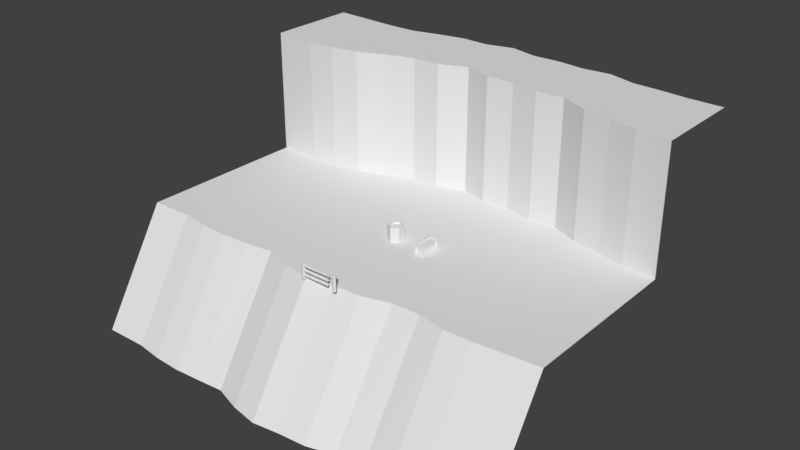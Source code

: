 # Source: world.blend  (saved by Blender 2.77.0; exported with 4.5.12 LTS)
import bpy
from mathutils import Matrix  # noqa: F401  (used for matrix-valued properties, if any)

bpy.ops.wm.read_factory_settings(use_empty=True)
scene = bpy.context.scene
scene.name = 'Scene'

# ---- collections
col_collection_1 = bpy.data.collections.new('Collection 1'); scene.collection.children.link(col_collection_1)

# ---- materials (node trees are filled in below, after node groups)
mat_grass = bpy.data.materials.new('Grass')
mat_grass.alpha_threshold = 0.0
mat_grass.use_transparent_shadow = False
mat_grass.roughness = 0.5
mat_rock = bpy.data.materials.new('Rock')
mat_rock.alpha_threshold = 0.0
mat_rock.use_transparent_shadow = False
mat_rock.roughness = 0.5

# ---- material node trees

# ---- world
world_world = bpy.data.worlds.new('World'); scene.world = world_world
world_world.color = (0.05088, 0.05088, 0.05088)
world_world.use_sun_shadow = False
world_world.sun_shadow_jitter_overblur = 0.0
world_world.cycles.sampling_method = 'MANUAL'

# ---- meshes
me_cylinder_002 = bpy.data.meshes.new('Cylinder.002')
me_cylinder_002.from_pydata([(0.0, 0.7, -1.265), (0.0, 0.7, 0.0), (0.6062, 0.35, -1.265), (0.6062, 0.35, 0.0), (0.6062, -0.35, -1.265), (0.6062, -0.35, 0.0), (-6.12e-08, -0.7, -1.265), (-6.12e-08, -0.7, 0.0), (-0.6062, -0.35, -1.265), (-0.6062, -0.35, 0.0), (-0.6062, 0.35, -1.265), (-0.6062, 0.35, 0.0), (-1.192e-08, 0.49, -1.265), (0.4244, 0.245, -1.265), (0.4244, -0.245, -1.265), (-5.476e-08, -0.49, -1.265), (-0.4244, -0.245, -1.265), (-0.4244, 0.245, -1.265), (4.427e-09, 0.49, -1.094), (0.4244, 0.245, -1.094), (0.4244, -0.245, -1.094), (-3.841e-08, -0.49, -1.094), (-0.4244, -0.245, -1.094), (-0.4244, 0.245, -1.094)], [], [(0, 1, 3, 2), (2, 3, 5, 4), (4, 5, 7, 6), (6, 7, 9, 8), (3, 1, 11, 9, 7, 5), (8, 9, 11, 10), (10, 11, 1, 0), (8, 10, 17, 16), (16, 17, 23, 22), (0, 2, 13, 12), (4, 6, 15, 14), (10, 0, 12, 17), (6, 8, 16, 15), (2, 4, 14, 13), (18, 19, 20, 21, 22, 23), (14, 15, 21, 20), (12, 13, 19, 18), (17, 12, 18, 23), (15, 16, 22, 21), (13, 14, 20, 19)])
me_cylinder_002.use_remesh_preserve_volume = False
me_cylinder_002.use_remesh_preserve_attributes = False
me_cylinder_002.use_mirror_vertex_groups = False
me_cylinder_002.update()
me_cube = bpy.data.meshes.new('Cube')
me_cube.from_pydata([(-0.4, -0.9, -0.8), (-0.4, -0.9, 7.55e-08), (-0.4, 1.0, -0.8), (-0.4, 1.0, -9.06e-08), (0.4, -0.9, -0.8), (0.4, -0.9, 7.55e-08), (0.4, 1.0, -0.8), (0.4, 1.0, -9.06e-08), (-0.2667, 1.0, -9.06e-08), (0.2667, 1.0, -9.06e-08), (0.2667, 1.0, -0.8), (-0.2667, 1.0, -0.8), (0.2667, -0.9, 7.55e-08), (-0.2667, -0.9, 7.55e-08), (-0.2667, -0.9, -0.8), (0.2667, -0.9, -0.8), (-0.4, -0.7667, 7.55e-08), (-0.4, 0.8667, -1.144e-07), (-0.4, 0.8667, -0.8), (-0.4, -0.7667, -0.8), (0.4, 0.8667, -1.144e-07), (0.4, -0.7667, 7.55e-08), (0.4, -0.7667, -0.8), (0.4, 0.8667, -0.8), (0.2667, 0.8667, -1.144e-07), (0.2667, -0.7667, 7.55e-08), (-0.2667, 0.8667, -1.144e-07), (-0.2667, -0.7667, 7.55e-08), (-0.2667, 0.8667, -0.8), (-0.2667, -0.7667, -0.8), (0.2667, 0.8667, -0.8), (0.2667, -0.7667, -0.8), (-0.4, -0.9, -0.6667), (-0.4, -0.9, -0.1333), (-0.4, 1.0, -0.1333), (-0.4, 1.0, -0.6667), (0.4, 1.0, -0.1333), (0.4, 1.0, -0.6667), (0.4, -0.9, -0.1333), (0.4, -0.9, -0.6667), (0.2667, -0.9, -0.1333), (0.2667, -0.9, -0.6667), (-0.2667, -0.9, -0.1333), (-0.2667, -0.9, -0.6667), (-0.2667, 1.0, -0.1333), (-0.2667, 1.0, -0.6667), (0.2667, 1.0, -0.1333), (0.2667, 1.0, -0.6667), (0.4, 0.8667, -0.1333), (0.4, 0.8667, -0.6667), (0.4, -0.7667, -0.1333), (0.4, -0.7667, -0.6667), (-0.4, -0.7667, -0.1333), (-0.4, -0.7667, -0.6667), (-0.4, 0.8667, -0.1333), (-0.4, 0.8667, -0.6667), (0.2667, 0.8667, -0.09971), (0.2667, -0.7667, -0.09971), (-0.2667, 0.8667, -0.09971), (-0.2667, -0.7667, -0.09971), (-0.2667, 0.8667, -0.7003), (-0.2667, -0.7667, -0.7003), (0.2667, 0.8667, -0.7003), (0.2667, -0.7667, -0.7003), (0.2667, -0.8003, -0.1333), (0.2667, -0.8003, -0.6667), (-0.2667, -0.8003, -0.1333), (-0.2667, -0.8003, -0.6667), (-0.2667, 0.9003, -0.1333), (-0.2667, 0.9003, -0.6667), (0.2667, 0.9003, -0.1333), (0.2667, 0.9003, -0.6667), (0.3003, 0.8667, -0.1333), (0.3003, 0.8667, -0.6667), (0.3003, -0.7667, -0.1333), (0.3003, -0.7667, -0.6667), (-0.3003, -0.7667, -0.1333), (-0.3003, -0.7667, -0.6667), (-0.3003, 0.8667, -0.1333), (-0.3003, 0.8667, -0.6667)], [], [(55, 35, 2, 18), (47, 37, 6, 10), (51, 39, 4, 22), (43, 32, 0, 14), (30, 10, 6, 23), (26, 8, 3, 17), (20, 7, 9, 24), (24, 9, 8, 26), (18, 2, 11, 28), (28, 11, 10, 30), (39, 41, 15, 4), (41, 43, 14, 15), (35, 45, 11, 2), (45, 47, 10, 11), (14, 29, 31, 15), (51, 49, 73, 75), (0, 19, 29, 14), (19, 18, 28, 29), (12, 25, 27, 13), (25, 24, 56, 57), (5, 21, 25, 12), (21, 20, 24, 25), (13, 27, 16, 1), (27, 26, 17, 16), (15, 31, 22, 4), (31, 30, 23, 22), (37, 49, 23, 6), (49, 51, 22, 23), (32, 53, 19, 0), (53, 55, 18, 19), (16, 17, 54, 52), (40, 42, 66, 64), (1, 16, 52, 33), (33, 52, 53, 32), (20, 21, 50, 48), (31, 29, 61, 63), (7, 20, 48, 36), (36, 48, 49, 37), (8, 9, 46, 44), (53, 52, 76, 77), (3, 8, 44, 34), (34, 44, 45, 35), (12, 13, 42, 40), (48, 50, 74, 72), (5, 12, 40, 38), (38, 40, 41, 39), (13, 1, 33, 42), (42, 33, 32, 43), (21, 5, 38, 50), (50, 38, 39, 51), (9, 7, 36, 46), (46, 36, 37, 47), (17, 3, 34, 54), (54, 34, 35, 55), (61, 60, 62, 63), (57, 56, 58, 59), (76, 78, 79, 77), (72, 74, 75, 73), (68, 70, 71, 69), (64, 66, 67, 65), (28, 30, 62, 60), (43, 41, 65, 67), (46, 47, 71, 70), (54, 55, 79, 78), (26, 27, 59, 58), (41, 40, 64, 65), (52, 54, 78, 76), (49, 48, 72, 73), (44, 46, 70, 68), (55, 53, 77, 79), (27, 25, 57, 59), (29, 28, 60, 61), (47, 45, 69, 71), (42, 43, 67, 66), (24, 26, 58, 56), (50, 51, 75, 74), (30, 31, 63, 62), (45, 44, 68, 69)])
me_cube.use_remesh_preserve_volume = False
me_cube.use_remesh_preserve_attributes = False
me_cube.use_mirror_vertex_groups = False
me_cube.update()
me_cylinder_001 = bpy.data.meshes.new('Cylinder.001')
me_cylinder_001.from_pydata([(4.422e-08, 0.1522, 4.082e-08), (2.556e-07, 0.1522, -1.4), (-0.1076, 0.1076, 1.261e-08), (-0.1076, 0.1076, -1.4), (-0.1522, -2.172e-09, -2.298e-08), (-0.1522, 3.733e-07, -1.4), (-0.1076, -0.1076, -4.511e-08), (-0.1076, -0.1076, -1.4), (5.752e-08, -0.1522, -4.082e-08), (2.689e-07, -0.1522, -1.4), (0.1076, -0.1076, -1.261e-08), (0.1076, -0.1076, -1.4), (0.1522, 6.294e-09, 2.298e-08), (0.1522, 3.818e-07, -1.4), (0.1076, 0.1076, 4.511e-08), (0.1076, 0.1076, -1.4)], [], [(0, 1, 3, 2), (2, 3, 5, 4), (4, 5, 7, 6), (6, 7, 9, 8), (8, 9, 11, 10), (10, 11, 13, 12), (3, 1, 15, 13, 11, 9, 7, 5), (12, 13, 15, 14), (14, 15, 1, 0), (0, 2, 4, 6, 8, 10, 12, 14)])
me_cylinder_001.use_remesh_preserve_volume = False
me_cylinder_001.use_remesh_preserve_attributes = False
me_cylinder_001.use_mirror_vertex_groups = False
me_cylinder_001.update()
me_cylinder = bpy.data.meshes.new('Cylinder')
me_cylinder.from_pydata([(4.422e-08, 0.1522, 4.082e-08), (2.556e-07, 0.1522, -1.4), (-0.1076, 0.1076, 1.261e-08), (-0.1076, 0.1076, -1.4), (-0.1522, -2.172e-09, -2.298e-08), (-0.1522, 3.733e-07, -1.4), (-0.1076, -0.1076, -4.511e-08), (-0.1076, -0.1076, -1.4), (5.752e-08, -0.1522, -4.082e-08), (2.689e-07, -0.1522, -1.4), (0.1076, -0.1076, -1.261e-08), (0.1076, -0.1076, -1.4), (0.1522, 6.294e-09, 2.298e-08), (0.1522, 3.818e-07, -1.4), (0.1076, 0.1076, 4.511e-08), (0.1076, 0.1076, -1.4), (-2.387, 0.1257, -1.104), (-0.1, 0.1257, -1.104), (-2.387, 0.08888, -1.193), (-0.1, 0.08888, -1.193), (-2.387, 2.346e-07, -1.23), (-0.1, 3.899e-07, -1.23), (-2.387, -0.08888, -1.193), (-0.1, -0.08888, -1.193), (-2.387, -0.1257, -1.104), (-0.1, -0.1257, -1.104), (-2.387, -0.08888, -1.015), (-0.1, -0.08888, -1.015), (-2.387, 2.079e-07, -0.9782), (-0.1, 3.633e-07, -0.9782), (-2.387, 0.08888, -1.015), (-0.1, 0.08888, -1.015), (-2.387, 0.1257, -0.7039), (-0.1, 0.1257, -0.7039), (-2.387, 0.08888, -0.7927), (-0.1, 0.08888, -0.7927), (-2.387, 1.273e-07, -0.8296), (-0.1, 2.826e-07, -0.8296), (-2.387, -0.08888, -0.7927), (-0.1, -0.08888, -0.7927), (-2.387, -0.1257, -0.7039), (-0.1, -0.1257, -0.7039), (-2.387, -0.08888, -0.615), (-0.1, -0.08888, -0.615), (-2.387, 1.006e-07, -0.5782), (-0.1, 2.56e-07, -0.5782), (-2.387, 0.08888, -0.615), (-0.1, 0.08888, -0.615), (-2.387, 0.1257, -0.3162), (-0.1, 0.1257, -0.3162), (-2.387, 0.08888, -0.4051), (-0.1, 0.08888, -0.4051), (-2.387, 2.328e-08, -0.4419), (-0.1, 1.787e-07, -0.4419), (-2.387, -0.08888, -0.4051), (-0.1, -0.08888, -0.4051), (-2.387, -0.1257, -0.3162), (-0.1, -0.1257, -0.3162), (-2.387, -0.08888, -0.2273), (-0.1, -0.08888, -0.2273), (-2.387, -3.374e-09, -0.1905), (-0.1, 1.52e-07, -0.1905), (-2.387, 0.08888, -0.2273), (-0.1, 0.08888, -0.2273)], [], [(0, 1, 3, 2), (2, 3, 5, 4), (4, 5, 7, 6), (6, 7, 9, 8), (8, 9, 11, 10), (10, 11, 13, 12), (3, 1, 15, 13, 11, 9, 7, 5), (12, 13, 15, 14), (14, 15, 1, 0), (0, 2, 4, 6, 8, 10, 12, 14), (16, 17, 19, 18), (18, 19, 21, 20), (20, 21, 23, 22), (22, 23, 25, 24), (24, 25, 27, 26), (26, 27, 29, 28), (19, 17, 31, 29, 27, 25, 23, 21), (28, 29, 31, 30), (30, 31, 17, 16), (16, 18, 20, 22, 24, 26, 28, 30), (32, 33, 35, 34), (34, 35, 37, 36), (36, 37, 39, 38), (38, 39, 41, 40), (40, 41, 43, 42), (42, 43, 45, 44), (35, 33, 47, 45, 43, 41, 39, 37), (44, 45, 47, 46), (46, 47, 33, 32), (32, 34, 36, 38, 40, 42, 44, 46), (48, 49, 51, 50), (50, 51, 53, 52), (52, 53, 55, 54), (54, 55, 57, 56), (56, 57, 59, 58), (58, 59, 61, 60), (51, 49, 63, 61, 59, 57, 55, 53), (60, 61, 63, 62), (62, 63, 49, 48), (48, 50, 52, 54, 56, 58, 60, 62)])
me_cylinder.use_remesh_preserve_volume = False
me_cylinder.use_remesh_preserve_attributes = False
me_cylinder.use_mirror_vertex_groups = False
me_cylinder.update()
me_plane_001 = bpy.data.meshes.new('Plane.001')
me_plane_001.from_pydata([(19.37, -7.724, 8.496e-07), (-18.53, -7.508, -4.816e-06), (19.37, 7.361, 4.903e-06), (-18.53, 7.169, -8.722e-07), (15.63, -7.678, 2.97e-07), (13.23, -8.012, -1.557e-07), (10.82, -8.111, -5.455e-07), (8.417, -7.955, -8.667e-07), (6.012, -7.654, -1.149e-06), (3.607, -8.425, -1.719e-06), (1.202, -8.845, -2.195e-06), (-1.202, -8.449, -2.452e-06), (-3.607, -8.268, -2.766e-06), (-6.012, -7.622, -2.956e-06), (-8.417, -7.536, -3.296e-06), (-10.82, -8.016, -3.788e-06), (-13.23, -7.971, -4.139e-06), (-15.63, -7.75, -4.443e-06), (-15.63, 7.47, -3.53e-07), (-13.23, 8.041, 1.636e-07), (-10.82, 8.477, 6.437e-07), (-8.417, 9.554, 1.296e-06), (-6.012, 9.414, 1.622e-06), (-3.607, 9.843, 2.1e-06), (-1.202, 9.76, 2.441e-06), (1.202, 10.53, 3.01e-06), (3.607, 9.592, 3.122e-06), (6.012, 9.522, 3.467e-06), (8.417, 8.733, 3.618e-06), (10.82, 7.738, 3.713e-06), (13.23, 7.336, 3.968e-06), (15.63, 7.21, 4.298e-06), (19.37, -13.69, 9.535), (-18.53, -13.47, 9.535), (15.63, -13.64, 9.535), (13.23, -13.97, 9.535), (10.82, -14.07, 9.535), (8.417, -13.92, 9.535), (6.012, -13.72, 9.535), (3.607, -14.51, 9.535), (1.202, -14.95, 9.535), (-1.202, -14.63, 9.535), (-3.607, -14.45, 9.535), (-6.012, -13.81, 9.535), (-8.417, -13.61, 9.535), (-10.82, -13.98, 9.535), (-13.23, -13.93, 9.535), (-15.63, -13.71, 9.535), (19.37, 7.361, -10.9), (-18.53, 7.169, -10.9), (-15.63, 7.47, -10.9), (-13.23, 8.041, -10.9), (-10.82, 8.477, -10.9), (-8.417, 9.554, -10.9), (-6.012, 9.414, -10.9), (-3.607, 9.843, -10.9), (-1.202, 9.76, -10.9), (1.202, 10.53, -10.9), (3.607, 9.592, -10.9), (6.012, 9.522, -10.9), (8.417, 8.733, -10.9), (10.82, 7.738, -10.9), (13.23, 7.336, -10.9), (15.63, 7.21, -10.9), (19.37, 15.53, -10.9), (-18.53, 15.33, -10.9), (-15.63, 15.37, -10.9), (-13.23, 15.57, -10.9), (-10.82, 15.68, -10.9), (-8.417, 16.38, -10.9), (-6.012, 16.14, -10.9), (-3.607, 16.39, -10.9), (-1.202, 16.3, -10.9), (1.202, 16.89, -10.9), (3.607, 16.27, -10.9), (6.012, 16.35, -10.9), (8.417, 15.9, -10.9), (10.82, 15.29, -10.9), (13.23, 15.23, -10.9), (15.63, 15.37, -10.9)], [], [(17, 1, 3, 18), (0, 4, 31, 2), (4, 5, 30, 31), (5, 6, 29, 30), (6, 7, 28, 29), (7, 8, 27, 28), (8, 9, 26, 27), (9, 10, 25, 26), (10, 11, 24, 25), (11, 12, 23, 24), (12, 13, 22, 23), (13, 14, 21, 22), (14, 15, 20, 21), (15, 16, 19, 20), (16, 17, 18, 19), (12, 11, 41, 42), (5, 4, 34, 35), (13, 12, 42, 43), (6, 5, 35, 36), (14, 13, 43, 44), (7, 6, 36, 37), (15, 14, 44, 45), (8, 7, 37, 38), (1, 17, 47, 33), (16, 15, 45, 46), (9, 8, 38, 39), (17, 16, 46, 47), (10, 9, 39, 40), (11, 10, 40, 41), (4, 0, 32, 34), (18, 3, 49, 50), (26, 25, 57, 58), (19, 18, 50, 51), (27, 26, 58, 59), (20, 19, 51, 52), (28, 27, 59, 60), (21, 20, 52, 53), (29, 28, 60, 61), (22, 21, 53, 54), (30, 29, 61, 62), (23, 22, 54, 55), (31, 30, 62, 63), (24, 23, 55, 56), (25, 24, 56, 57), (2, 31, 63, 48), (61, 60, 76, 77), (54, 53, 69, 70), (62, 61, 77, 78), (55, 54, 70, 71), (63, 62, 78, 79), (56, 55, 71, 72), (48, 63, 79, 64), (57, 56, 72, 73), (50, 49, 65, 66), (58, 57, 73, 74), (51, 50, 66, 67), (59, 58, 74, 75), (52, 51, 67, 68), (60, 59, 75, 76), (53, 52, 68, 69)])
me_plane_001.polygons.foreach_set('material_index', [0, 0, 0, 0, 0, 0, 0, 0, 0, 0, 0, 0, 0, 0, 0, 1, 1, 1, 1, 1, 1, 1, 1, 1, 1, 1, 1, 1, 1, 1, 1, 1, 1, 1, 1, 1, 1, 1, 1, 1, 1, 1, 1, 1, 1, 0, 0, 0, 0, 0, 0, 0, 0, 0, 0, 0, 0, 0, 0, 0])
me_plane_001.materials.append(mat_grass)
me_plane_001.materials.append(mat_rock)
me_plane_001.use_remesh_preserve_volume = False
me_plane_001.use_remesh_preserve_attributes = False
me_plane_001.use_mirror_vertex_groups = False
me_plane_001.update()

# ---- objects
ob_cylinder = bpy.data.objects.new('Cylinder', me_cylinder_002)
ob_cube = bpy.data.objects.new('Cube', me_cube)
ob_fence_post = bpy.data.objects.new('Fence Post', me_cylinder_001)
ob_fence = bpy.data.objects.new('Fence', me_cylinder)
ob_cliffside = bpy.data.objects.new('Cliffside', me_plane_001)

# ---- transforms, parenting, visibility, modifiers, constraints
ob_cylinder.location = (0.0, 0.0, 0.0)
ob_cylinder.rotation_euler = (-3.142, 0.0, 0.0)
ob_cylinder.lineart.crease_threshold = 0.0
ob_cube.location = (3.0, 0.0, 0.0)
ob_cube.rotation_euler = (-3.142, -3.353e-23, 4.441e-16)
ob_cube.lineart.crease_threshold = 0.0
ob_fence_post.location = (1.8, -9.0, 0.0)
ob_fence_post.rotation_euler = (-2.682e-07, -3.142, 2.025e-14)
ob_fence_post.lineart.crease_threshold = 0.0
ob_fence.location = (-1.2, -9.0, 0.0)
ob_fence.rotation_euler = (-2.682e-07, -3.142, 2.025e-14)
ob_fence.lineart.crease_threshold = 0.0
ob_cliffside.location = (0.0, 0.0, 0.0)
ob_cliffside.rotation_euler = (-2.687e-07, -3.142, 2.029e-14)
ob_cliffside.lineart.crease_threshold = 0.0

# ---- collection membership
col_collection_1.objects.link(ob_cylinder)
col_collection_1.objects.link(ob_cube)
col_collection_1.objects.link(ob_fence_post)
col_collection_1.objects.link(ob_fence)
col_collection_1.objects.link(ob_cliffside)

# ---- scene / render settings (as saved in the file)
scene.frame_start = 1; scene.frame_end = 250; scene.frame_set(1)
scene.render.engine = 'BLENDER_EEVEE_NEXT'
scene.render.resolution_percentage = 50
scene.render.dither_intensity = 0.0
scene.cycles.use_denoising = False
scene.cycles.samples = 128
scene.cycles.sampling_pattern = 'TABULATED_SOBOL'
scene.cycles.light_sampling_threshold = 0.0
scene.cycles.use_adaptive_sampling = False
scene.cycles.use_light_tree = False
scene.cycles.blur_glossy = 0.0
scene.cycles.sample_clamp_indirect = 0.0
scene.view_settings.view_transform = 'Standard'
bpy.context.view_layer.update()

# ---- added for rendering (the .blend has no active camera and no usable light): camera, sun
cam_auto = bpy.data.cameras.new('AutoCamera')
cam_auto.lens = 50.0
cam_auto.sensor_width = 36.0
cam_auto.clip_end = 1000.0
ob_auto_camera = bpy.data.objects.new('AutoCamera', cam_auto)
scene.collection.objects.link(ob_auto_camera)
ob_auto_camera.location = (49.131, -58.4939, 40.3214)
ob_auto_camera.rotation_euler = (1.09748, -7.21219e-08, 0.694738)
scene.camera = ob_auto_camera
light_auto_sun = bpy.data.lights.new('AutoSun', 'SUN')
light_auto_sun.energy = 3.0
light_auto_sun.angle = 0.0523599
ob_auto_sun = bpy.data.objects.new('AutoSun', light_auto_sun)
scene.collection.objects.link(ob_auto_sun)
ob_auto_sun.rotation_euler = (0.872665, 0.174533, 0.523599)
bpy.context.view_layer.update()
